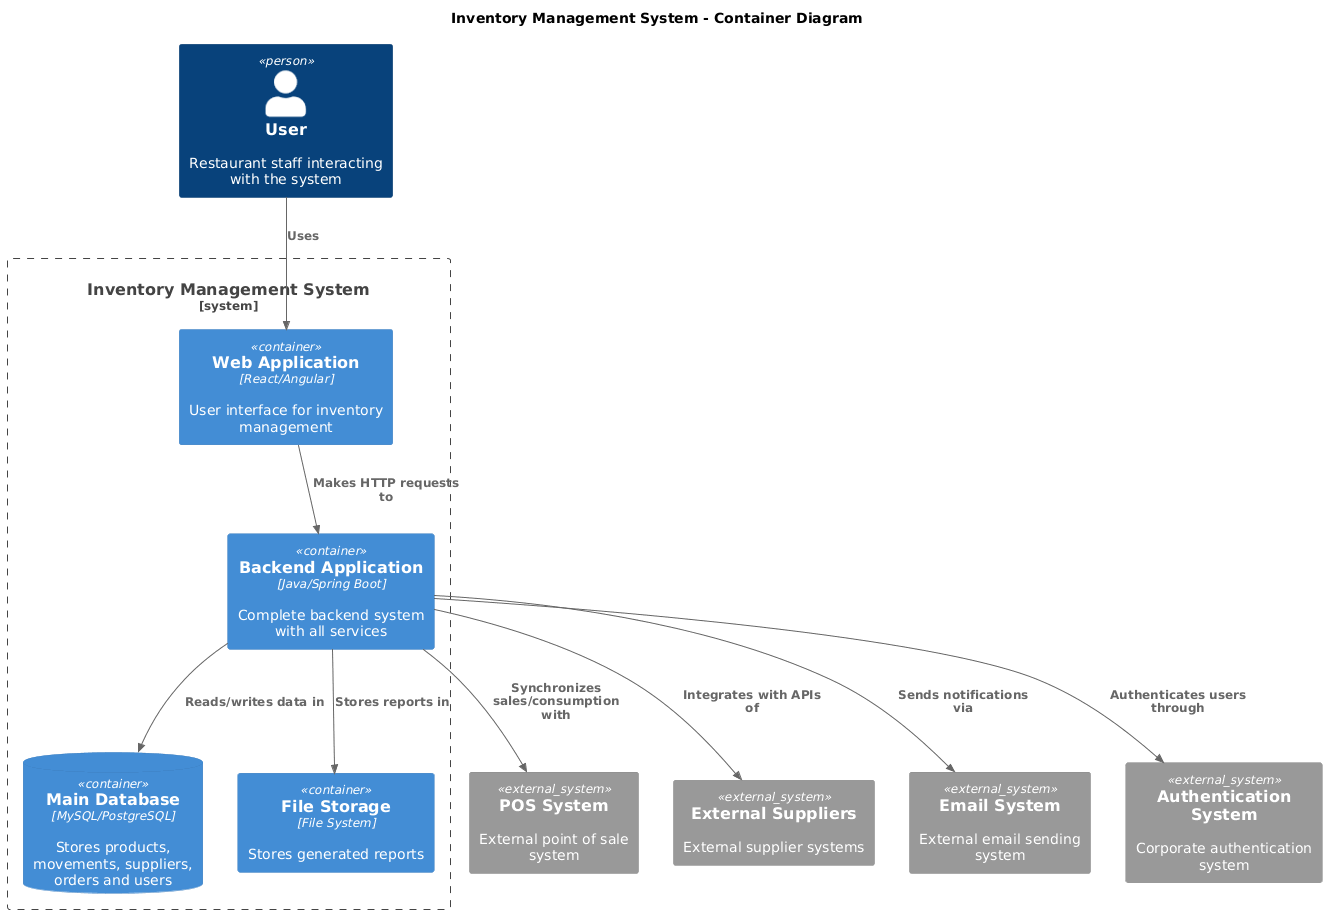

The diagram above was rendered by PlantUML. Its source (embedded in the PNG):
@startuml
!include <c4/C4_Container>

title Inventory Management System - Container Diagram

Person(user, "User", "Restaurant staff interacting with the system")

System_Boundary(inventory_system, "Inventory Management System") {
    Container(web_app, "Web Application", "React/Angular", "User interface for inventory management")
    Container(backend_app, "Backend Application", "Java/Spring Boot", "Complete backend system with all services")
    ContainerDb(main_db, "Main Database", "MySQL/PostgreSQL", "Stores products, movements, suppliers, orders and users")
    Container(file_storage, "File Storage", "File System", "Stores generated reports")
}

System_Ext(pos_system, "POS System", "External point of sale system")
System_Ext(external_suppliers, "External Suppliers", "External supplier systems")
System_Ext(email_system, "Email System", "External email sending system")
System_Ext(auth_system, "Authentication System", "Corporate authentication system")

Rel(user, web_app, "Uses")
Rel(web_app, backend_app, "Makes HTTP requests to")
Rel(backend_app, main_db, "Reads/writes data in")
Rel(backend_app, file_storage, "Stores reports in")
Rel(backend_app, email_system, "Sends notifications via")
Rel(backend_app, external_suppliers, "Integrates with APIs of")
Rel(backend_app, pos_system, "Synchronizes sales/consumption with")
Rel(backend_app, auth_system, "Authenticates users through")
@enduml